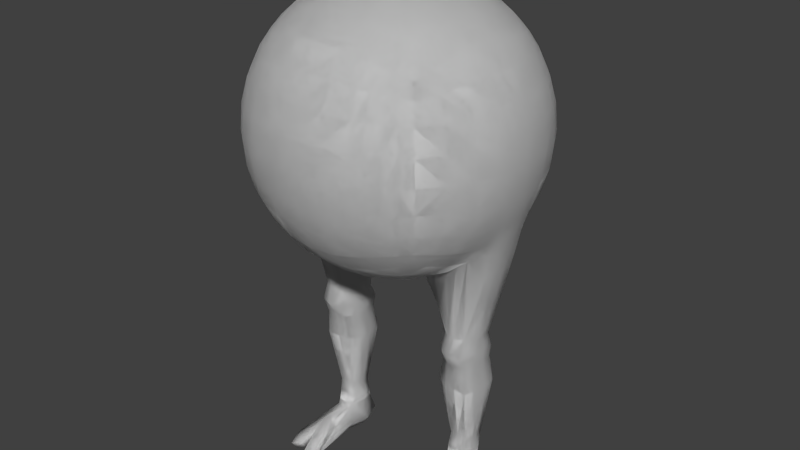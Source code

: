 # Source: player.blend  (saved by Blender 2.76.0; exported with 4.5.12 LTS)
import bpy
from mathutils import Matrix  # noqa: F401  (used for matrix-valued properties, if any)

bpy.ops.wm.read_factory_settings(use_empty=True)
scene = bpy.context.scene
scene.name = 'Scene'

# ---- collections
col_collection_1 = bpy.data.collections.new('Collection 1'); scene.collection.children.link(col_collection_1)

# ---- world
world_world = bpy.data.worlds.new('World'); scene.world = world_world
world_world.color = (0.05088, 0.05088, 0.05088)
world_world.use_sun_shadow = False
world_world.sun_shadow_jitter_overblur = 0.0
world_world.cycles.sampling_method = 'MANUAL'
world_world.cycles.sample_map_resolution = 256

# ---- meshes
me_cube_001 = bpy.data.meshes.new('Cube.001')
me_cube_001.from_pydata([(-0.8644, -0.02698, 0.6602), (-0.8468, -0.02698, 0.835), (-0.7959, -0.02698, 0.9997), (-0.7163, -0.02698, 1.147), (-0.8468, -0.2018, 0.6602), (-0.7959, -0.3665, 0.6602), (-0.7163, -0.5136, 0.6602), (-0.8468, -0.02698, 0.4854), (-0.7959, -0.02698, 0.3207), (-0.7498, -0.02698, 0.1736), (-0.8468, 0.1478, 0.6602), (-0.7959, 0.3125, 0.6602), (-0.7163, 0.4596, 0.6602), (-0.8302, 0.1443, 0.8315), (-0.7815, 0.1371, 0.9935), (-0.7044, 0.1297, 1.139), (-0.7815, 0.3063, 0.8243), (-0.7384, 0.2924, 0.9796), (-0.6692, 0.2768, 1.118), (-0.7044, 0.4515, 0.8169), (-0.6692, 0.4311, 0.964), (-0.6143, 0.4047, 1.092), (-0.8302, -0.1983, 0.8315), (-0.7815, -0.3602, 0.8243), (-0.7044, -0.5055, 0.8169), (-0.7815, -0.191, 0.9935), (-0.7384, -0.3463, 0.9796), (-0.6692, -0.485, 0.964), (-0.7044, -0.1837, 1.139), (-0.6692, -0.3307, 1.118), (-0.6143, -0.4587, 1.092), (-0.8302, -0.1983, 0.4889), (-0.7815, -0.191, 0.327), (-0.7044, -0.1837, 0.1817), (-0.7815, -0.3602, 0.4962), (-0.7384, -0.3463, 0.3409), (-0.6692, -0.3307, 0.2022), (-0.7044, -0.5055, 0.5035), (-0.6692, -0.485, 0.3565), (-0.6143, -0.4587, 0.2285), (-0.8302, 0.1443, 0.4889), (-0.7815, 0.3063, 0.4962), (-0.7044, 0.4515, 0.5035), (-0.7815, 0.1371, 0.327), (-0.7384, 0.2924, 0.3409), (-0.6692, 0.4311, 0.3565), (-0.738, 0.1297, 0.1817), (-0.6692, 0.2768, 0.2022), (-0.6143, 0.4047, 0.2285), (0.0, -0.8914, 0.6602), (0.0, -0.8738, 0.835), (0.0, -0.8228, 0.9997), (0.0, -0.7432, 1.147), (0.0, -0.8738, 0.4854), (0.0, -0.8228, 0.3207), (0.0, -0.7432, 0.1736), (-0.1748, -0.8738, 0.6602), (-0.3395, -0.8228, 0.6602), (-0.4866, -0.7432, 0.6602), (-0.1713, -0.8572, 0.8315), (-0.164, -0.8085, 0.9935), (-0.1567, -0.7314, 1.139), (-0.3333, -0.8085, 0.8243), (-0.3194, -0.7654, 0.9796), (-0.3038, -0.6961, 1.118), (-0.4785, -0.7314, 0.8169), (-0.4581, -0.6961, 0.964), (-0.4317, -0.6412, 1.092), (-0.1713, -0.8572, 0.4889), (-0.3333, -0.8085, 0.4962), (-0.4785, -0.7314, 0.5035), (-0.164, -0.8085, 0.327), (-0.3194, -0.7654, 0.3409), (-0.4581, -0.6961, 0.3565), (-0.1567, -0.7314, 0.1817), (-0.3038, -0.6961, 0.2022), (-0.4317, -0.6412, 0.2285), (0.0, 0.8375, 0.6602), (0.0, 0.8198, 0.835), (0.0, 0.7689, 0.9997), (0.0, 0.6893, 1.147), (-0.1748, 0.8198, 0.6602), (-0.3395, 0.7689, 0.6602), (-0.4866, 0.6893, 0.6602), (0.0, 0.8198, 0.4854), (0.0, 0.7689, 0.3207), (0.0, 0.6893, 0.1736), (-0.1713, 0.8032, 0.8315), (-0.3333, 0.7545, 0.8243), (-0.4785, 0.6774, 0.8169), (-0.164, 0.7545, 0.9935), (-0.3194, 0.7114, 0.9796), (-0.4581, 0.6422, 0.964), (-0.1567, 0.6774, 1.139), (-0.3038, 0.6422, 1.118), (-0.4317, 0.5873, 1.092), (-0.1713, 0.8032, 0.4889), (-0.164, 0.7545, 0.327), (-0.1567, 0.6774, 0.1817), (-0.3333, 0.7545, 0.4962), (-0.3194, 0.7114, 0.3409), (-0.3038, 0.6422, 0.2022), (-0.4785, 0.6774, 0.5035), (-0.4581, 0.6422, 0.3565), (-0.4317, 0.5873, 0.2285), (0.0, -0.02698, -0.2042), (-0.1748, -0.02698, -0.1866), (-0.3395, -0.02698, -0.1356), (-0.3981, -0.005052, -1.271), (0.0, -0.2018, -0.1866), (0.0, -0.3665, -0.1356), (0.0, -0.5136, -0.05603), (0.0, 0.1478, -0.1866), (0.0, 0.3125, -0.1356), (0.0, 0.4596, -0.05603), (-0.1713, 0.1443, -0.17), (-0.3333, 0.1371, -0.1213), (-0.3889, 0.1238, -1.258), (-0.164, 0.3063, -0.1213), (-0.3194, 0.2924, -0.07817), (-0.4581, 0.2768, -0.008929), (-0.1567, 0.4515, -0.0442), (-0.3038, 0.4311, -0.008929), (-0.4317, 0.4047, 0.04596), (-0.1713, -0.1983, -0.17), (-0.164, -0.3602, -0.1213), (-0.1567, -0.5055, -0.0442), (-0.3333, -0.191, -0.1213), (-0.3194, -0.3463, -0.07817), (-0.3038, -0.485, -0.008929), (-0.4785, -0.1837, -0.0442), (-0.4581, -0.3307, -0.008929), (-0.4317, -0.4587, 0.04596), (0.0, -0.02698, 1.525), (0.0, -0.2018, 1.507), (0.0, -0.3665, 1.456), (0.0, -0.5136, 1.376), (-0.1748, -0.02698, 1.507), (-0.3395, -0.02698, 1.456), (-0.4866, -0.02698, 1.376), (0.0, 0.1478, 1.507), (0.0, 0.3125, 1.456), (0.0, 0.4596, 1.376), (-0.1713, -0.1983, 1.49), (-0.3333, -0.191, 1.442), (-0.4785, -0.1837, 1.365), (-0.164, -0.3602, 1.442), (-0.3194, -0.3463, 1.399), (-0.4581, -0.3307, 1.329), (-0.1567, -0.5055, 1.365), (-0.3038, -0.485, 1.329), (-0.4317, -0.4587, 1.274), (-0.1713, 0.1443, 1.49), (-0.164, 0.3063, 1.442), (-0.1567, 0.4515, 1.365), (-0.3333, 0.1371, 1.442), (-0.3194, 0.2924, 1.399), (-0.3038, 0.4311, 1.329), (-0.4785, 0.1297, 1.365), (-0.4581, 0.2768, 1.329), (-0.4317, 0.4047, 1.274), (-0.5367, 0.5097, 0.2429), (-0.5757, 0.5487, 0.3646), (-0.6028, 0.5759, 0.5072), (-0.6126, 0.5856, 0.6602), (-0.6028, 0.5759, 0.8132), (-0.5757, 0.5487, 0.9558), (-0.5367, 0.5097, 1.078), (-0.5367, 0.3903, 1.197), (-0.5757, 0.2686, 1.236), (-0.6028, 0.126, 1.263), (-0.6126, -0.02698, 1.273), (-0.6028, -0.18, 1.263), (-0.5757, -0.3226, 1.236), (-0.5367, -0.4443, 1.197), (-0.5367, -0.5636, 1.078), (-0.5757, -0.6027, 0.9558), (-0.6028, -0.6298, 0.8132), (-0.6126, -0.6395, 0.6602), (-0.6028, -0.6298, 0.5072), (-0.5757, -0.6027, 0.3646), (-0.5367, -0.5636, 0.2429), (-0.5367, -0.4443, 0.1236), (-0.5757, -0.3226, 0.08454), (-0.6028, -0.18, 0.05738), (-0.5033, -0.008063, -1.277), (-0.53, 0.1182, -1.264), (-0.5757, 0.2686, 0.08454), (-0.5367, 0.3903, 0.1236), (-0.4173, -0.5636, 1.197), (-0.2956, -0.6027, 1.236), (-0.153, -0.6298, 1.263), (0.0, -0.6395, 1.273), (0.0, -0.6395, 0.04767), (-0.153, -0.6298, 0.05738), (-0.2956, -0.6027, 0.08454), (-0.4173, -0.5636, 0.1236), (0.0, 0.5856, 1.273), (-0.153, 0.5759, 1.263), (-0.2956, 0.5487, 1.236), (-0.4173, 0.5097, 1.197), (-0.4173, 0.5097, 0.1236), (-0.2956, 0.5487, 0.08454), (-0.153, 0.5759, 0.05738), (0.0, 0.5856, 0.04767), (-0.4999, 0.4729, 0.1603), (-0.4999, 0.4729, 1.16), (-0.4999, -0.5269, 0.1603), (-0.4999, -0.5269, 1.16), (-0.7116, -0.02698, 0.005262), (-0.6926, -0.1832, 0.1673), (-0.6583, -0.3298, 0.1885), (-0.6053, -0.457, 0.2163), (-0.7011, 0.1252, 0.01404), (-0.6583, 0.2758, 0.1885), (-0.6053, 0.4031, 0.2163), (0.0, -0.7312, 0.159), (-0.1563, -0.7196, 0.1673), (-0.3028, -0.6853, 0.1885), (-0.43, -0.6322, 0.2163), (0.0, 0.6772, 0.159), (-0.1563, 0.6657, 0.1673), (-0.3028, 0.6313, 0.1885), (-0.43, 0.5783, 0.2163), (-0.5324, 0.5054, 0.2333), (-0.5324, -0.5594, 0.2333), (-0.638, -0.02698, -0.2677), (-0.6735, -0.1825, 0.1439), (-0.6407, -0.3283, 0.1664), (-0.5907, -0.4543, 0.1966), (-0.6295, 0.1286, -0.2579), (-0.6407, 0.2743, 0.1664), (-0.5907, 0.4003, 0.1966), (0.0, -0.7117, 0.1353), (-0.1556, -0.7005, 0.1439), (-0.3013, -0.6677, 0.1664), (-0.4273, -0.6176, 0.1966), (0.0, 0.6577, 0.1353), (-0.1556, 0.6465, 0.1439), (-0.3013, 0.6137, 0.1664), (-0.4273, 0.5637, 0.1966), (-0.5255, -0.5525, 0.2178), (-0.5255, 0.4985, 0.2178), (-0.8559, -0.1117, 0.6602), (-0.8388, -0.11, 0.8333), (-0.7889, -0.1065, 0.9967), (-0.7105, -0.103, 1.143), (-0.8388, -0.11, 0.4871), (-0.7889, -0.1065, 0.3238), (-0.7278, -0.103, 0.1775), (0.0, -0.1117, -0.1957), (-0.1731, -0.11, -0.1785), (-0.3365, -0.1065, -0.1287), (-0.4189, -0.08944, -0.5231), (0.0, -0.1117, 1.516), (-0.1731, -0.11, 1.499), (-0.3365, -0.1065, 1.449), (-0.4827, -0.103, 1.371), (-0.6078, -0.1012, 1.268), (-0.5291, -0.08528, -0.5183), (-0.6939, -0.1027, 0.08384), (-0.6669, -0.1024, -0.06812), (-0.8059, 0.2253, 0.8279), (-0.76, 0.2147, 0.9865), (-0.6868, 0.2032, 1.128), (-0.8213, 0.2302, 0.6602), (-0.8059, 0.2253, 0.4925), (-0.76, 0.2147, 0.3339), (-0.7036, 0.2032, 0.1919), (-0.1677, 0.2253, -0.1456), (-0.3263, 0.2147, -0.09974), (-0.4037, 0.1413, -0.5545), (0.0, 0.2302, -0.1611), (0.0, 0.2302, 1.482), (-0.1677, 0.2253, 1.466), (-0.3263, 0.2147, 1.42), (-0.4683, 0.2032, 1.347), (-0.5893, 0.1973, 1.249), (-0.5176, 0.1269, -0.5494), (-0.6714, 0.2026, 0.1013), (-0.6465, 0.2014, -0.04575), (-0.3966, -0.7749, 0.8211), (-0.3799, -0.7352, 0.9728), (-0.3596, -0.6722, 1.107), (-0.4037, -0.7881, 0.6602), (-0.3966, -0.7749, 0.4994), (-0.3799, -0.7352, 0.3477), (-0.3596, -0.6722, 0.2137), (-0.4037, 0.7342, 0.6602), (-0.3966, 0.7209, 0.8211), (-0.3799, 0.6812, 0.9728), (-0.3596, 0.6182, 1.107), (-0.3966, 0.7209, 0.4994), (-0.3799, 0.6812, 0.3477), (-0.3596, 0.6182, 0.2137), (-0.3309, -0.01656, -0.5518), (-0.3406, 0.1051, -0.5534), (-0.3799, 0.2856, -0.04796), (-0.3596, 0.4196, 0.01502), (-0.3966, -0.1878, -0.08766), (-0.3799, -0.3395, -0.04796), (-0.3596, -0.4735, 0.01502), (-0.4037, -0.02698, 1.421), (-0.3966, -0.1878, 1.408), (-0.3799, -0.3395, 1.368), (-0.3596, -0.4735, 1.305), (-0.3966, 0.1339, 1.408), (-0.3799, 0.2856, 1.368), (-0.3596, 0.4196, 1.305), (-0.3487, -0.5856, 1.219), (-0.3487, -0.5856, 0.1016), (-0.3487, 0.5317, 1.219), (-0.3487, 0.5317, 0.1016), (-0.3583, 0.6082, 0.2007), (-0.3583, -0.6621, 0.2007), (-0.3563, 0.5919, 0.1796), (-0.3563, -0.6459, 0.1796), (-0.4003, -0.105, 1.415), (-0.3657, -0.1082, -0.3462), (-0.3883, 0.2097, 1.388), (-0.3637, 0.1882, -0.3225), (-0.5668, -0.01656, -0.5408), (-0.5613, 0.1103, -0.5427), (-0.3934, 0.2216, -0.8756), (-0.5306, 0.217, -0.8765), (-0.5936, 0.1269, -0.8697), (-0.5748, -0.03163, -0.8783), (-0.5391, -0.07492, -0.8976), (-0.3905, -0.06656, -0.8932), (-0.315, -0.02643, -0.8819), (-0.3184, 0.1383, -0.8816), (-0.4076, -0.07193, -0.7336), (-0.4124, 0.1339, -0.7099), (-0.521, 0.133, -0.7075), (-0.5716, 0.1169, -0.7009), (-0.5649, -0.01784, -0.7035), (-0.5309, -0.07853, -0.734), (-0.3417, -0.01761, -0.7194), (-0.3449, 0.1298, -0.7119), (-0.4055, -0.125, -0.6256), (-0.3994, 0.1377, -0.631), (-0.529, 0.1325, -0.6266), (-0.584, 0.1109, -0.6189), (-0.5833, -0.02601, -0.6193), (-0.5416, -0.1111, -0.6294), (-0.3238, -0.02588, -0.6438), (-0.3209, 0.1308, -0.6315), (-0.5121, 0.1334, -1.353), (-0.4057, 0.1391, -1.348), (-0.3832, -0.009589, -1.362), (-0.5069, -0.01506, -1.367), (-0.5807, -0.4185, -1.6), (-0.5506, -0.3995, -1.634), (-0.4143, -0.09894, -1.575), (-0.4098, -0.4507, -1.594), (-0.4126, -0.483, -1.553), (-0.421, -0.05597, -1.437), (-0.4198, -0.06071, -1.436), (-0.4213, -0.2001, -1.477), (-0.4784, -0.2633, -1.486), (-0.4476, 0.202, -1.572), (-0.4301, 0.05081, -1.609), (-0.4529, -0.1025, -1.575), (-0.8384, 0.06008, 0.8333), (-0.7886, 0.05638, 0.9965), (-0.7102, 0.05265, 1.143), (-0.8555, 0.06186, 0.6602), (-0.8384, 0.06008, 0.4872), (-0.7886, 0.05638, 0.3239), (-0.7438, 0.05265, 0.1777), (-0.173, 0.06008, -0.1781), (-0.3363, 0.05638, -0.1284), (-0.3763, 0.05098, -1.264), (0.0, 0.06186, -0.1952), (0.0, 0.06186, 1.516), (-0.173, 0.06008, 1.499), (-0.3363, 0.05638, 1.449), (-0.4825, 0.05265, 1.37), (-0.6076, 0.05077, 1.268), (-0.5304, 0.05076, -1.27), (-0.7062, 0.05036, 0.009723), (-0.6337, 0.05208, -0.2627), (-0.4001, 0.05475, 1.415), (-0.3358, 0.04524, -0.5526), (-0.564, 0.04791, -0.5418), (-0.602, 0.05125, -0.8739), (-0.3167, 0.05728, -0.8818), (-0.3434, 0.05732, -0.7156), (-0.5683, 0.05063, -0.7022), (-0.5837, 0.04355, -0.6191), (-0.3223, 0.05375, -0.6375), (-0.5511, 0.06422, -1.36), (-0.3475, 0.06985, -1.354), (-0.4474, -0.06823, -1.446), (-0.4446, 0.176, -1.612), (-0.4518, 0.1711, -1.465), (-0.4758, -0.2749, -1.601), (-0.4772, -0.1517, -1.467), (-0.3514, 0.06936, -1.569), (-0.5278, 0.06409, -1.551), (-0.5425, -0.1076, -1.539), (-0.3632, -0.0872, -1.54), (-0.3964, 0.1976, -1.564), (-0.332, -0.4393, -1.564), (-0.5938, -0.3371, -1.563), (-0.5359, -0.6845, 0.8152), (-0.5124, -0.653, 0.9602), (-0.4802, -0.6054, 1.085), (-0.5448, -0.6953, 0.6602), (-0.5359, -0.6845, 0.5052), (-0.5124, -0.653, 0.3602), (-0.4802, -0.6054, 0.2352), (-0.5448, 0.6414, 0.6602), (-0.5359, 0.6305, 0.8152), (-0.5124, 0.599, 0.9602), (-0.4802, 0.5514, 1.085), (-0.5359, 0.6305, 0.5052), (-0.5124, 0.599, 0.3602), (-0.4802, 0.5514, 0.2352), (-0.4467, -0.006443, -1.274), (-0.4541, 0.1212, -1.26), (-0.5124, 0.273, 0.03425), (-0.4802, 0.3981, 0.08181), (-0.5359, -0.182, 0.002723), (-0.5124, -0.327, 0.03425), (-0.4802, -0.452, 0.08181), (-0.5448, -0.02698, 1.329), (-0.5359, -0.182, 1.318), (-0.5124, -0.327, 1.286), (-0.4802, -0.452, 1.239), (-0.5359, 0.128, 1.318), (-0.5124, 0.273, 1.286), (-0.4802, 0.3981, 1.239), (-0.4555, -0.5467, 1.18), (-0.4555, -0.5467, 0.1405), (-0.4555, 0.4927, 1.18), (-0.4555, 0.4927, 0.1405), (-0.4773, 0.5446, 0.2242), (-0.4773, -0.5986, 0.2242), (-0.4727, 0.5336, 0.2064), (-0.4727, -0.5875, 0.2064), (-0.5405, -0.1021, 1.323), (-0.4698, -0.1064, -0.5209), (-0.5242, 0.2005, 1.302), (-0.4563, 0.1346, -0.5521), (-0.4568, 0.2304, -0.876), (-0.4591, -0.07042, -0.8952), (-0.4626, 0.1288, -0.7088), (-0.4646, -0.07498, -0.7338), (-0.4593, 0.1306, -0.6289), (-0.4684, -0.1422, -0.6274), (-0.4403, -0.01212, -1.364), (-0.4549, 0.1365, -1.35), (-0.5129, 0.1822, -1.566), (-0.3769, 0.05087, -1.612), (-0.5254, 0.0756, -1.448), (-0.3732, 0.06233, -1.43), (-0.4921, 0.05074, -1.606), (-0.3757, -0.09542, -1.575), (-0.5403, 0.05178, 1.323), (-0.3945, -0.04371, -1.435), (-0.5056, -0.1106, -1.574), (-0.4899, -0.05716, -1.444), (-0.3822, -0.205, -1.494), (-0.4198, -0.06071, -1.436), (-0.421, -0.05597, -1.437), (-0.3592, -0.4269, -1.59), (-0.4102, 0.1661, -1.465), (-0.4107, 0.176, -1.612), (-0.4943, -0.128, -1.473), (-0.5909, -0.3572, -1.624), (-0.4954, 0.1489, -1.464), (-0.4841, 0.176, -1.612), (-0.4949, -0.03986, -1.416), (-0.5326, 0.07181, -1.416), (-0.5002, 0.1421, -1.424), (-0.4096, 0.1551, -1.423), (-0.3662, 0.06527, -1.403), (-0.3919, -0.02941, -1.409), (-0.4452, -0.04591, -1.417), (-0.4529, 0.1573, -1.424), (-0.4198, -0.06071, -1.436), (-0.421, -0.05597, -1.437), (-0.4949, -0.03986, -1.416), (-0.5326, 0.07181, -1.416), (-0.5002, 0.1421, -1.424), (-0.4096, 0.1551, -1.423), (-0.3662, 0.06527, -1.403), (-0.3919, -0.02941, -1.409), (-0.4452, -0.04591, -1.417), (-0.4529, 0.1573, -1.424), (-0.5089, -0.3771, -1.618), (-0.5364, -0.3902, -1.59), (-0.4949, -0.03986, -1.416), (-0.5326, 0.07181, -1.416), (-0.5002, 0.1421, -1.424), (-0.4096, 0.1551, -1.423), (-0.3662, 0.06527, -1.403), (-0.3919, -0.02941, -1.409), (-0.4452, -0.04591, -1.417), (-0.4529, 0.1573, -1.424)], [], [(366, 363, 13, 10), (363, 364, 14, 13), (364, 365, 15, 14), (365, 378, 170, 15), (265, 262, 16, 11), (262, 263, 17, 16), (263, 264, 18, 17), (264, 277, 169, 18), (11, 16, 19, 12), (16, 17, 20, 19), (17, 18, 21, 20), (18, 169, 168, 21), (12, 19, 165, 164), (19, 20, 166, 165), (20, 21, 167, 166), (21, 168, 206, 167), (243, 4, 22, 244), (4, 5, 23, 22), (5, 6, 24, 23), (6, 178, 177, 24), (244, 22, 25, 245), (22, 23, 26, 25), (23, 24, 27, 26), (24, 177, 176, 27), (245, 25, 28, 246), (25, 26, 29, 28), (26, 27, 30, 29), (27, 176, 175, 30), (246, 28, 172, 258), (28, 29, 173, 172), (29, 30, 174, 173), (30, 175, 208, 174), (243, 247, 31, 4), (247, 248, 32, 31), (248, 249, 33, 32), (261, 259, 184, 227), (4, 31, 34, 5), (31, 32, 35, 34), (32, 33, 36, 35), (227, 184, 183, 228), (5, 34, 37, 6), (34, 35, 38, 37), (35, 36, 39, 38), (228, 183, 182, 229), (6, 37, 179, 178), (37, 38, 180, 179), (38, 39, 181, 180), (229, 182, 207, 241), (366, 10, 40, 367), (265, 11, 41, 266), (11, 12, 42, 41), (12, 164, 163, 42), (367, 40, 43, 368), (266, 41, 44, 267), (41, 42, 45, 44), (42, 163, 162, 45), (368, 43, 46, 369), (267, 44, 47, 268), (44, 45, 48, 47), (45, 162, 161, 48), (385, 325, 186, 379), (280, 231, 187, 278), (231, 232, 188, 187), (232, 242, 205, 188), (49, 50, 59, 56), (50, 51, 60, 59), (51, 52, 61, 60), (52, 192, 191, 61), (56, 59, 62, 57), (59, 60, 63, 62), (60, 61, 64, 63), (61, 191, 190, 64), (284, 281, 65, 58), (281, 282, 66, 65), (282, 283, 67, 66), (283, 309, 189, 67), (408, 405, 177, 178), (405, 406, 176, 177), (406, 407, 175, 176), (407, 433, 208, 175), (49, 56, 68, 53), (56, 57, 69, 68), (284, 58, 70, 285), (408, 178, 179, 409), (53, 68, 71, 54), (68, 69, 72, 71), (285, 70, 73, 286), (409, 179, 180, 410), (54, 71, 74, 55), (71, 72, 75, 74), (286, 73, 76, 287), (410, 180, 181, 411), (233, 234, 194, 193), (234, 235, 195, 194), (316, 236, 196, 310), (440, 241, 207, 434), (77, 81, 87, 78), (81, 82, 88, 87), (288, 83, 89, 289), (412, 164, 165, 413), (78, 87, 90, 79), (87, 88, 91, 90), (289, 89, 92, 290), (413, 165, 166, 414), (79, 90, 93, 80), (90, 91, 94, 93), (290, 92, 95, 291), (414, 166, 167, 415), (80, 93, 198, 197), (93, 94, 199, 198), (291, 95, 200, 311), (415, 167, 206, 435), (77, 84, 96, 81), (84, 85, 97, 96), (85, 86, 98, 97), (237, 204, 203, 238), (81, 96, 99, 82), (96, 97, 100, 99), (97, 98, 101, 100), (238, 203, 202, 239), (288, 292, 102, 83), (292, 293, 103, 102), (293, 294, 104, 103), (315, 312, 201, 240), (412, 416, 163, 164), (416, 417, 162, 163), (417, 418, 161, 162), (439, 436, 205, 242), (373, 370, 115, 112), (370, 371, 116, 115), (386, 372, 117, 330), (272, 269, 118, 113), (269, 270, 119, 118), (320, 271, 120, 297), (444, 278, 187, 421), (113, 118, 121, 114), (118, 119, 122, 121), (297, 120, 123, 298), (421, 187, 188, 422), (114, 121, 203, 204), (121, 122, 202, 203), (298, 123, 201, 312), (422, 188, 205, 436), (250, 109, 124, 251), (109, 110, 125, 124), (110, 111, 126, 125), (111, 193, 194, 126), (251, 124, 127, 252), (124, 125, 128, 127), (125, 126, 129, 128), (126, 194, 195, 129), (318, 299, 130, 253), (299, 300, 131, 130), (300, 301, 132, 131), (301, 310, 196, 132), (442, 423, 184, 259), (423, 424, 183, 184), (424, 425, 182, 183), (425, 434, 207, 182), (254, 255, 143, 134), (255, 256, 144, 143), (317, 257, 145, 303), (441, 258, 172, 427), (134, 143, 146, 135), (143, 144, 147, 146), (303, 145, 148, 304), (427, 172, 173, 428), (135, 146, 149, 136), (146, 147, 150, 149), (304, 148, 151, 305), (428, 173, 174, 429), (136, 149, 191, 192), (149, 150, 190, 191), (305, 151, 189, 309), (429, 174, 208, 433), (374, 140, 152, 375), (273, 141, 153, 274), (141, 142, 154, 153), (142, 197, 198, 154), (375, 152, 155, 376), (274, 153, 156, 275), (153, 154, 157, 156), (154, 198, 199, 157), (382, 306, 158, 377), (319, 307, 159, 276), (307, 308, 160, 159), (308, 311, 200, 160), (459, 430, 170, 378), (443, 431, 169, 277), (431, 432, 168, 169), (432, 435, 206, 168), (418, 437, 224, 161), (294, 313, 223, 104), (98, 221, 222, 101), (86, 220, 221, 98), (411, 181, 225, 438), (287, 76, 219, 314), (74, 75, 218, 217), (55, 74, 217, 216), (48, 161, 224, 215), (47, 48, 215, 214), (268, 47, 214, 279), (369, 46, 213, 380), (39, 212, 225, 181), (36, 211, 212, 39), (33, 210, 211, 36), (249, 260, 210, 33), (437, 439, 242, 224), (313, 315, 240, 223), (221, 238, 239, 222), (220, 237, 238, 221), (438, 225, 241, 440), (314, 219, 236, 316), (217, 218, 235, 234), (216, 217, 234, 233), (215, 224, 242, 232), (214, 215, 232, 231), (279, 214, 231, 280), (380, 213, 230, 381), (212, 229, 241, 225), (211, 228, 229, 212), (210, 227, 228, 211), (260, 261, 227, 210), (209, 226, 261, 260), (9, 209, 260, 249), (426, 171, 258, 441), (302, 139, 257, 317), (137, 138, 256, 255), (133, 137, 255, 254), (450, 442, 259, 344), (329, 328, 108), (106, 251, 252, 107), (105, 250, 251, 106), (226, 259, 261), (8, 9, 249, 248), (7, 8, 248, 247), (0, 7, 247, 243), (3, 246, 258, 171), (2, 245, 246, 3), (1, 244, 245, 2), (0, 243, 244, 1), (321, 259, 226), (213, 279, 280, 230), (46, 268, 279, 213), (430, 443, 277, 170), (306, 319, 276, 158), (152, 274, 275, 155), (140, 273, 274, 152), (449, 341, 278, 444), (296, 271, 320), (115, 116, 270, 269), (112, 115, 269, 272), (325, 324, 186), (43, 267, 268, 46), (40, 266, 267, 43), (10, 265, 266, 40), (15, 170, 277, 264), (14, 15, 264, 263), (13, 14, 263, 262), (10, 13, 262, 265), (116, 296, 320, 270), (155, 275, 319, 306), (107, 252, 318, 295), (138, 302, 317, 256), (218, 314, 316, 235), (222, 239, 315, 313), (75, 287, 314, 218), (101, 222, 313, 294), (157, 199, 311, 308), (156, 157, 308, 307), (275, 156, 307, 319), (376, 155, 306, 382), (150, 305, 309, 190), (147, 304, 305, 150), (144, 303, 304, 147), (256, 317, 303, 144), (129, 195, 310, 301), (128, 129, 301, 300), (127, 128, 300, 299), (252, 127, 299, 318), (122, 298, 312, 202), (119, 297, 298, 122), (270, 320, 297, 119), (371, 383, 296, 116), (239, 202, 312, 315), (100, 101, 294, 293), (99, 100, 293, 292), (82, 99, 292, 288), (94, 291, 311, 199), (91, 290, 291, 94), (88, 289, 290, 91), (82, 288, 289, 88), (235, 316, 310, 195), (72, 286, 287, 75), (69, 285, 286, 72), (57, 284, 285, 69), (64, 190, 309, 283), (63, 64, 283, 282), (62, 63, 282, 281), (57, 62, 281, 284), (346, 340, 271, 296), (318, 253, 295), (381, 230, 322, 384), (343, 344, 259, 321), (230, 280, 278, 322), (420, 186, 324, 445), (334, 333, 324, 325), (388, 334, 325, 385), (185, 327, 326), (419, 446, 327, 185), (337, 331, 328, 329), (117, 323, 330), (387, 386, 330, 338), (390, 387, 338, 346), (345, 339, 331, 337), (389, 342, 334, 388), (342, 341, 333, 334), (326, 327, 336, 335), (330, 323, 332, 338), (445, 324, 333, 447), (446, 448, 336, 327), (322, 278, 341, 342), (384, 322, 342, 389), (295, 253, 339, 345), (383, 390, 346, 296), (335, 336, 344, 343), (338, 332, 340, 346), (447, 333, 341, 449), (448, 450, 344, 336), (419, 451, 349, 108), (379, 391, 350, 185), (372, 392, 348, 117), (420, 452, 347, 186), (402, 468, 394, 360), (461, 362, 396, 470), (357, 393, 397, 358), (457, 361, 362, 461), (472, 394, 361, 457), (467, 402, 360, 395), (469, 404, 359, 397), (495, 500, 395, 471), (498, 499, 393, 357, 460), (108, 349, 392, 372), (186, 347, 391, 379), (295, 345, 390, 383), (321, 384, 389, 343), (343, 389, 388, 335), (345, 337, 387, 390), (337, 329, 386, 387), (335, 388, 385, 326), (226, 381, 384, 321), (107, 295, 383, 371), (138, 376, 382, 302), (209, 380, 381, 226), (9, 369, 380, 209), (426, 459, 378, 171), (302, 382, 377, 139), (137, 375, 376, 138), (133, 374, 375, 137), (329, 108, 372, 386), (106, 107, 371, 370), (105, 106, 370, 373), (326, 385, 379, 185), (8, 368, 369, 9), (7, 367, 368, 8), (0, 366, 367, 7), (3, 171, 378, 365), (2, 3, 365, 364), (1, 2, 364, 363), (0, 1, 363, 366), (499, 493, 462, 393), (497, 498, 460, 456), (496, 497, 456, 467), (500, 496, 467, 395), (494, 495, 471, 455), (493, 494, 455, 462), (462, 400, 404, 469), (358, 355, 403, 463), (456, 398, 402, 467), (395, 360, 453, 471), (463, 403, 401, 460), (455, 399, 400, 462), (471, 453, 399, 455), (460, 401, 398, 456), (401, 458, 454, 398), (394, 468, 454, 361), (453, 472, 457, 399), (399, 457, 461, 400), (403, 466, 458, 401), (361, 454, 458, 353, 362), (393, 462, 469, 397), (353, 458, 466, 354), (139, 377, 459, 426), (360, 394, 472, 453), (398, 454, 468, 402), (355, 354, 466, 403), (400, 461, 470, 404), (477, 478, 488, 487), (117, 348, 452, 420), (185, 350, 451, 419), (331, 339, 450, 448), (332, 447, 449, 340), (328, 331, 448, 446), (323, 445, 447, 332), (108, 328, 446, 419), (117, 420, 445, 323), (340, 449, 444, 271), (158, 276, 443, 430), (339, 253, 442, 450), (139, 426, 441, 257), (219, 438, 440, 236), (223, 240, 439, 437), (76, 411, 438, 219), (104, 223, 437, 418), (160, 200, 435, 432), (159, 160, 432, 431), (276, 159, 431, 443), (377, 158, 430, 459), (151, 429, 433, 189), (148, 428, 429, 151), (145, 427, 428, 148), (257, 441, 427, 145), (132, 196, 434, 425), (131, 132, 425, 424), (130, 131, 424, 423), (253, 130, 423, 442), (123, 422, 436, 201), (120, 421, 422, 123), (271, 444, 421, 120), (240, 201, 436, 439), (103, 104, 418, 417), (102, 103, 417, 416), (83, 102, 416, 412), (95, 415, 435, 200), (92, 414, 415, 95), (89, 413, 414, 92), (83, 412, 413, 89), (236, 440, 434, 196), (73, 410, 411, 76), (70, 409, 410, 73), (58, 408, 409, 70), (67, 189, 433, 407), (66, 67, 407, 406), (65, 66, 406, 405), (58, 65, 405, 408), (474, 475, 485, 484), (479, 473, 483, 489), (480, 476, 486, 490), (478, 479, 489, 488), (476, 477, 487, 486), (473, 474, 484, 483), (475, 480, 490, 485), (464, 465, 482, 481), (347, 452, 480, 475), (349, 451, 479, 478), (451, 350, 473, 479), (392, 349, 478, 477), (348, 392, 477, 476), (452, 348, 476, 480), (391, 347, 475, 474), (350, 391, 474, 473), (481, 482, 356, 357), (486, 487, 497, 496), (483, 484, 494, 493), (485, 490, 500, 495), (487, 488, 498, 497), (484, 485, 495, 494), (489, 483, 493, 499), (490, 486, 496, 500), (488, 489, 499, 498), (359, 492, 491, 396), (460, 357, 358, 463), (397, 359, 355, 358), (359, 396, 354, 355), (362, 353, 354, 396), (351, 352, 491, 492), (396, 491, 352, 470), (470, 352, 351, 404), (404, 351, 492, 359)])
me_cube_001.polygons.foreach_set('use_smooth', [1, 1, 1, 1, 1, 1, 1, 1, 1, 1, 1, 1, 1, 1, 1, 1, 1, 1, 1, 1, 1, 1, 1, 1, 1, 1, 1, 1, 1, 1, 1, 1, 1, 1, 1, 1, 1, 1, 1, 1, 1, 1, 1, 1, 1, 1, 1, 1, 1, 1, 1, 1, 1, 1, 1, 1, 1, 1, 1, 1, 1, 1, 1, 1, 1, 1, 1, 1, 1, 1, 1, 1, 1, 1, 1, 1, 1, 1, 1, 1, 1, 1, 1, 1, 1, 1, 1, 1, 1, 1, 1, 1, 1, 1, 1, 1, 1, 1, 1, 1, 1, 1, 1, 1, 1, 1, 1, 1, 1, 1, 1, 1, 1, 1, 1, 1, 1, 1, 1, 1, 1, 1, 1, 1, 1, 1, 1, 1, 1, 1, 1, 1, 1, 1, 1, 1, 1, 1, 1, 1, 1, 1, 1, 1, 1, 1, 1, 1, 1, 1, 1, 1, 1, 1, 1, 1, 1, 1, 1, 1, 1, 1, 1, 1, 1, 1, 1, 1, 1, 1, 1, 1, 1, 1, 1, 1, 1, 1, 1, 1, 1, 1, 1, 1, 1, 1, 1, 1, 1, 1, 1, 1, 1, 1, 1, 1, 1, 1, 1, 1, 1, 1, 1, 1, 1, 1, 1, 1, 1, 1, 1, 1, 1, 1, 1, 1, 1, 1, 1, 1, 1, 1, 1, 1, 1, 1, 1, 1, 1, 1, 1, 1, 1, 1, 1, 1, 1, 1, 1, 1, 1, 1, 1, 1, 1, 1, 1, 1, 1, 1, 1, 1, 1, 1, 1, 1, 1, 1, 1, 1, 1, 1, 1, 1, 1, 1, 1, 1, 1, 1, 1, 1, 1, 1, 1, 1, 1, 1, 1, 1, 1, 1, 1, 1, 1, 1, 1, 1, 1, 1, 1, 1, 1, 1, 1, 1, 1, 1, 1, 1, 1, 1, 1, 1, 1, 1, 1, 1, 1, 1, 1, 1, 1, 1, 1, 1, 1, 1, 1, 1, 1, 1, 1, 1, 1, 1, 1, 1, 1, 1, 1, 1, 1, 1, 1, 1, 1, 1, 1, 1, 1, 1, 1, 1, 1, 1, 1, 1, 1, 1, 1, 1, 1, 1, 1, 1, 1, 1, 1, 1, 1, 1, 1, 1, 1, 1, 1, 1, 1, 1, 1, 1, 1, 1, 1, 1, 1, 1, 1, 1, 1, 1, 1, 1, 1, 1, 1, 1, 1, 1, 1, 1, 1, 1, 1, 1, 1, 1, 1, 1, 1, 1, 1, 1, 1, 1, 1, 1, 1, 1, 1, 1, 1, 1, 1, 1, 1, 1, 1, 1, 1, 1, 1, 1, 1, 1, 1, 1, 1, 1, 1, 1, 1, 1, 1, 1, 1, 1, 1, 1, 1, 1, 1, 1, 1, 1, 1, 1, 1, 1, 1, 1, 0, 1, 1, 1, 1, 1, 1, 1, 1, 0, 1, 1, 1, 1, 1, 1, 1, 1, 1, 1, 1, 1, 1, 1, 1, 1, 1])
me_cube_001.materials.append(None)
me_cube_001.use_remesh_preserve_volume = False
me_cube_001.use_remesh_preserve_attributes = False
me_cube_001.use_mirror_vertex_groups = False
me_cube_001.update()
arm_lower_leg_l = bpy.data.armatures.new('lower leg.L')  # bones are not reproduced

# ---- objects
ob_armature = bpy.data.objects.new('Armature', arm_lower_leg_l)
ob_cube_001 = bpy.data.objects.new('Cube.001', me_cube_001)

# ---- transforms, parenting, visibility, modifiers, constraints
ob_armature.location = (0.0, 0.0, 0.628)
ob_armature.show_in_front = True
ob_armature.lineart.crease_threshold = 0.0
ob_cube_001.parent = ob_armature
ob_cube_001.matrix_parent_inverse = Matrix(((1.0, 0.0, 0.0, 0.0), (0.0, 1.0, 0.0, 0.0), (0.0, 0.0, 1.0, -0.06481), (0.0, 0.0, 0.0, 1.0)))
ob_cube_001.location = (0.0, 0.0, 0.5389)
ob_cube_001.scale = (0.7243, 0.7243, 0.7243)
ob_cube_001.lineart.crease_threshold = 0.0
_vg = ob_cube_001.vertex_groups.new(name='Hips')
for _i, _w in zip([5, 6, 24, 33, 34, 35, 36, 37, 38, 39, 45, 48, 49, 50, 51, 52, 53, 54, 55, 56, 57, 58, 59, 60, 61, 62, 63, 64, 65, 66, 68, 69, 70, 71, 72, 73, 74, 75, 76, 77, 78, 81, 82, 83, 84, 85, 86, 96, 97, 98, 99, 100, 101, 102, 103, 104, 105, 106, 107, 109, 110, 111, 112, 113, 114, 115, 116, 118, 119, 120, 121, 122, 123, 124, 125, 126, 127, 128, 129, 130, 131, 132, 161, 162, 163, 176, 177, 178, 179, 180, 181, 182, 183, 184, 187, 188, 193, 194, 195, 196, 201, 202, 203, 204, 205, 207, 210, 211, 212, 215, 216, 217, 218, 219, 220, 221, 222, 223, 224, 225, 227, 228, 229, 232, 233, 234, 235, 236, 237, 238, 239, 240, 241, 242, 250, 251, 252, 269, 270, 272, 281, 282, 284, 285, 286, 287, 288, 292, 293, 294, 297, 298, 299, 300, 301, 310, 312, 313, 314, 315, 316, 320, 370, 371, 373, 405, 406, 408, 409, 410, 411, 416, 417, 418, 421, 422, 423, 424, 425, 434, 436, 437, 438, 439, 440], [0.001157, 0.02113, 0.004587, 0.001991, 0.01329, 0.02636, 0.04425, 0.04125, 0.05688, 0.06901, 0.004589, 0.0218, 0.08875, 0.0609, 0.03336, 0.006747, 0.129, 0.1849, 0.197, 0.08251, 0.0736, 0.06143, 0.05649, 0.02781, 0.003443, 0.05099, 0.02148, 0.0002437, 0.03777, 0.01357, 0.1222, 0.1088, 0.08776, 0.1847, 0.166, 0.1301, 0.1812, 0.1568, 0.1261, 0.03246, 0.002052, 0.02228, 0.0111, 0.000188, 0.06583, 0.1067, 0.176, 0.05682, 0.09045, 0.1464, 0.04278, 0.07089, 0.1083, 0.02292, 0.05293, 0.07542, 0.8797, 0.6961, 0.08487, 0.7115, 0.5307, 0.3413, 0.8987, 0.7235, 0.5207, 0.7121, 0.1144, 0.5994, 0.2162, 0.05844, 0.4475, 0.2244, 0.1028, 0.5916, 0.4658, 0.2943, 0.2314, 0.292, 0.2171, 0.06119, 0.1298, 0.1417, 0.05201, 0.02691, 0.005783, 0.003546, 0.02131, 0.04581, 0.064, 0.08234, 0.09362, 0.09231, 0.06868, 0.01821, 0.01008, 0.05354, 0.2434, 0.2147, 0.1748, 0.1342, 0.09957, 0.1637, 0.2495, 0.3009, 0.06601, 0.1053, 0.003157, 0.04798, 0.07123, 0.02508, 0.2005, 0.1831, 0.1574, 0.1262, 0.1871, 0.1554, 0.1135, 0.07787, 0.05343, 0.09478, 0.005359, 0.05231, 0.07505, 0.0308, 0.207, 0.1872, 0.1591, 0.1267, 0.2069, 0.1714, 0.1226, 0.082, 0.09675, 0.05585, 0.8019, 0.6476, 0.1466, 0.6628, 0.1585, 0.8188, 0.04605, 0.01809, 0.0687, 0.1007, 0.1531, 0.1445, 0.006316, 0.03412, 0.06303, 0.09371, 0.1177, 0.1606, 0.1184, 0.204, 0.1826, 0.1574, 0.1334, 0.09754, 0.1447, 0.1041, 0.1458, 0.02589, 0.7251, 0.08723, 0.9301, 0.03013, 0.008875, 0.05518, 0.07651, 0.1041, 0.1108, 0.01482, 0.04218, 0.06427, 0.03276, 0.07505, 0.04023, 0.09471, 0.1159, 0.1205, 0.08263, 0.06611, 0.1115, 0.0692, 0.1128]): _vg.add([_i], _w, 'REPLACE')
_vg = ob_cube_001.vertex_groups.new(name='Upper Leg.L')
for _i, _w in zip([0, 4, 5, 6, 7, 8, 9, 23, 24, 31, 32, 33, 34, 35, 36, 37, 38, 39, 40, 42, 43, 45, 46, 48, 49, 50, 51, 53, 54, 55, 56, 57, 58, 59, 60, 61, 62, 63, 64, 65, 66, 67, 68, 69, 70, 71, 72, 73, 74, 75, 76, 104, 105, 106, 107, 108, 109, 110, 111, 115, 116, 118, 119, 120, 122, 123, 124, 125, 126, 127, 128, 129, 130, 131, 132, 161, 162, 163, 178, 179, 180, 181, 182, 183, 184, 190, 191, 193, 194, 195, 196, 201, 202, 205, 207, 208, 209, 210, 211, 212, 213, 215, 216, 217, 218, 219, 223, 224, 225, 226, 227, 228, 229, 230, 232, 233, 234, 235, 236, 240, 241, 242, 243, 247, 248, 249, 250, 251, 252, 253, 259, 260, 261, 269, 270, 280, 281, 282, 283, 284, 285, 286, 287, 295, 296, 297, 298, 299, 300, 301, 309, 310, 312, 313, 314, 315, 316, 318, 321, 322, 323, 325, 326, 327, 328, 329, 330, 331, 332, 334, 335, 336, 337, 338, 339, 342, 343, 344, 345, 346, 367, 368, 369, 370, 371, 372, 380, 381, 383, 384, 385, 386, 387, 388, 389, 390, 408, 409, 410, 411, 418, 419, 422, 423, 424, 425, 434, 436, 437, 438, 439, 440, 442, 446, 448, 450], [0.0, 0.0, 0.0, 0.0, 0.0, 0.0, 0.0, 0.0, 0.0, 0.0, 0.0, 0.0, 0.0, 0.0, 0.0, 0.0, 0.0, 0.0, 0.0, 0.0, 0.0, 0.0, 0.0, 0.0, 0.006064, 0.003159, 0.0005092, 0.005994, 0.003047, 0.0004627, 0.0, 0.0, 0.0, 0.0, 0.0, 0.0, 0.0, 0.0, 0.0, 0.0, 0.0, 0.0, 0.0, 0.0, 0.0, 0.0, 0.0, 0.0, 0.0, 0.0, 0.0, 0.0, 0.0, 0.0, 0.0, 0.0, 0.0, 0.0, 0.0, 0.0, 0.0, 0.0, 0.0, 0.0, 0.0, 0.0, 0.0, 0.0, 0.0, 0.0, 0.0, 0.0, 0.0, 0.0, 0.0, 0.0, 0.0, 0.0, 0.0, 0.0, 0.0, 0.0, 0.0, 0.0, 0.0, 0.0, 0.0, 0.0, 0.0, 0.0, 0.0, 0.0, 0.0, 0.0, 0.0, 0.0, 0.0, 0.0, 0.0, 0.0, 0.0, 0.0, 0.000289, 0.0, 0.0, 0.0, 0.0, 0.0, 0.0, 0.0, 0.0, 0.0, 0.0, 0.0, 0.0, 0.0001077, 0.0, 0.0, 0.0, 0.0, 0.0, 0.0, 0.0, 0.0, 0.0, 0.0, 0.0, 0.0, 0.0, 0.0, 0.0, 0.0, 0.0, 0.0, 0.0, 0.0, 0.0, 0.0, 0.0, 0.0, 0.0, 0.0, 0.0, 0.0, 0.0, 0.0, 0.0, 0.0, 0.0, 0.0, 0.0, 0.0, 0.0, 0.0, 0.0, 0.0, 0.0, 0.0, 0.0, 0.0, 0.0, 0.0, 0.0, 0.0, 0.0, 0.0, 0.0, 0.0, 0.0, 0.0, 0.0, 0.0, 0.0, 0.0, 0.0, 0.0, 0.0, 0.0, 0.0, 0.0, 0.0, 0.0, 0.0, 0.0, 0.0, 0.0, 0.0, 0.0, 0.0, 0.0, 0.0, 0.0, 0.0, 0.0, 0.0, 0.0, 0.0, 0.0, 0.0, 0.0, 0.0, 0.0, 0.0, 0.0, 0.0, 0.0, 0.0, 0.0, 0.0, 0.0, 0.0, 0.0, 0.0, 0.0, 0.0, 0.0]): _vg.add([_i], _w, 'REPLACE')
_vg = ob_cube_001.vertex_groups.new(name='Lower Leg.L')
for _i, _w in zip([108, 185, 186, 321, 322, 325, 326, 327, 328, 331, 334, 335, 336, 342, 343, 344, 347, 350, 357, 372, 379, 384, 385, 388, 389, 391, 393, 397, 399, 419, 446, 448, 450, 451, 455, 462, 469, 471, 473, 474, 479, 483, 484, 489, 493, 494, 499], [0.0, 0.0, 0.0, 0.0, 0.0, 0.0, 0.0, 0.0, 0.0, 0.0, 0.0, 0.0, 0.0, 0.0, 0.0, 0.0, 0.0, 0.0, 0.0, 0.0, 0.0, 0.0, 0.0, 0.0, 0.0, 0.0, 0.0, 0.0, 0.0, 0.0, 0.0, 0.0, 0.0, 0.0, 0.0, 0.0, 0.0, 0.0, 0.0, 0.0, 0.0, 0.0, 0.0, 0.0, 0.0, 0.0, 0.0]): _vg.add([_i], _w, 'REPLACE')
_vg = ob_cube_001.vertex_groups.new(name='Foot.L')
_vg = ob_cube_001.vertex_groups.new(name='Right Toe.L')
_vg = ob_cube_001.vertex_groups.new(name='Left Toe.L')
_vg = ob_cube_001.vertex_groups.new(name='Spine')
for _i, _w in zip([0, 1, 2, 3, 4, 5, 6, 7, 8, 9, 10, 11, 12, 13, 14, 15, 16, 17, 18, 19, 20, 21, 22, 23, 24, 25, 26, 27, 28, 29, 30, 31, 32, 33, 34, 35, 36, 37, 38, 39, 40, 41, 42, 43, 44, 45, 46, 47, 48, 49, 50, 51, 52, 53, 54, 55, 56, 57, 58, 59, 60, 61, 62, 63, 64, 65, 66, 67, 68, 69, 70, 71, 72, 73, 74, 75, 76, 77, 78, 79, 80, 81, 82, 83, 84, 85, 86, 87, 88, 89, 90, 91, 92, 93, 94, 95, 96, 97, 98, 99, 100, 101, 102, 103, 104, 105, 106, 109, 110, 111, 113, 114, 115, 118, 119, 120, 121, 122, 123, 124, 125, 126, 127, 128, 129, 130, 131, 132, 133, 134, 135, 136, 137, 138, 139, 140, 141, 142, 143, 144, 145, 146, 147, 148, 149, 150, 151, 152, 153, 154, 155, 156, 157, 158, 159, 160, 161, 162, 163, 164, 165, 166, 167, 168, 169, 170, 171, 172, 173, 174, 175, 176, 177, 178, 179, 180, 181, 182, 183, 184, 187, 188, 189, 190, 191, 192, 193, 194, 195, 196, 197, 198, 199, 200, 201, 202, 203, 204, 205, 206, 207, 208, 209, 210, 211, 212, 213, 214, 215, 216, 217, 218, 219, 220, 221, 222, 223, 224, 225, 227, 228, 229, 231, 232, 233, 234, 235, 236, 237, 238, 239, 240, 241, 242, 243, 244, 245, 246, 247, 248, 249, 250, 251, 252, 254, 255, 256, 257, 258, 260, 261, 262, 263, 264, 265, 266, 267, 268, 269, 270, 272, 273, 274, 275, 276, 277, 279, 280, 281, 282, 283, 284, 285, 286, 287, 288, 289, 290, 291, 292, 293, 294, 297, 298, 299, 300, 301, 302, 303, 304, 305, 306, 307, 308, 309, 310, 311, 312, 313, 314, 315, 316, 317, 319, 363, 364, 365, 366, 367, 368, 369, 374, 375, 376, 377, 378, 380, 382, 405, 406, 407, 408, 409, 410, 411, 412, 413, 414, 415, 416, 417, 418, 421, 422, 423, 424, 425, 426, 427, 428, 429, 430, 431, 432, 433, 434, 435, 436, 437, 438, 439, 440, 441, 443, 459], [0.6245, 0.759, 0.8436, 0.8981, 0.6341, 0.662, 0.7051, 0.4081, 0.2365, 0.1162, 0.6345, 0.6662, 0.7184, 0.7654, 0.8478, 0.9011, 0.7813, 0.8551, 0.9038, 0.807, 0.8669, 0.9071, 0.7601, 0.7701, 0.7882, 0.841, 0.8418, 0.8469, 0.8941, 0.8902, 0.8876, 0.4337, 0.2748, 0.1503, 0.4925, 0.3493, 0.242, 0.5902, 0.4485, 0.3489, 0.4211, 0.4773, 0.5886, 0.2474, 0.3085, 0.415, 0.1216, 0.1686, 0.2807, 0.8, 0.8481, 0.8853, 0.914, 0.7375, 0.6585, 0.6119, 0.8006, 0.7907, 0.7717, 0.8489, 0.8856, 0.9138, 0.8413, 0.8795, 0.9083, 0.8272, 0.8687, 0.8989, 0.7364, 0.7237, 0.6994, 0.6493, 0.6331, 0.606, 0.6107, 0.587, 0.5405, 0.8542, 0.8947, 0.9249, 0.9476, 0.8533, 0.8376, 0.8086, 0.7996, 0.7256, 0.6243, 0.894, 0.8827, 0.8623, 0.9242, 0.9156, 0.9008, 0.9467, 0.9395, 0.9275, 0.7985, 0.7251, 0.626, 0.7773, 0.6969, 0.5914, 0.7358, 0.6395, 0.5174, 0.005024, 0.008134, 0.1037, 0.2365, 0.421, 0.107, 0.2578, 0.007777, 0.09817, 0.08383, 0.05837, 0.2425, 0.2232, 0.1923, 0.0949, 0.224, 0.4234, 0.08166, 0.205, 0.3923, 0.05511, 0.1771, 0.3212, 0.9906, 0.9831, 0.971, 0.9555, 0.9884, 0.9781, 0.9603, 0.9925, 0.9882, 0.9785, 0.981, 0.9716, 0.9548, 0.9693, 0.9611, 0.9461, 0.9542, 0.9474, 0.9352, 0.9903, 0.9862, 0.9769, 0.9801, 0.9769, 0.9689, 0.9625, 0.9606, 0.9552, 0.4034, 0.5515, 0.6745, 0.7682, 0.8357, 0.8828, 0.9146, 0.9353, 0.937, 0.9369, 0.9345, 0.9297, 0.9233, 0.9161, 0.89, 0.8563, 0.8085, 0.7433, 0.6584, 0.5573, 0.4552, 0.2995, 0.1805, 0.06401, 0.0673, 0.2001, 0.9204, 0.9303, 0.936, 0.9368, 0.5371, 0.5388, 0.5103, 0.4521, 0.9649, 0.9636, 0.9567, 0.9451, 0.3618, 0.4443, 0.4793, 0.4771, 0.3136, 0.933, 0.3957, 0.9101, 0.02994, 0.1374, 0.2333, 0.3421, 0.03245, 0.154, 0.2703, 0.6049, 0.6041, 0.5795, 0.5311, 0.61, 0.6117, 0.5765, 0.5012, 0.3925, 0.4479, 0.1178, 0.22, 0.3316, 0.1316, 0.2539, 0.5927, 0.5924, 0.5666, 0.5154, 0.5854, 0.5872, 0.5512, 0.474, 0.4363, 0.3751, 0.6267, 0.7585, 0.8421, 0.8962, 0.4159, 0.2498, 0.1282, 0.05711, 0.05274, 0.02299, 0.9876, 0.9854, 0.9755, 0.958, 0.9324, 0.07717, 0.01144, 0.7723, 0.8513, 0.9026, 0.6474, 0.4426, 0.2711, 0.1394, 0.05404, 0.03536, 0.05643, 0.9911, 0.989, 0.9791, 0.962, 0.9372, 0.08454, 0.01685, 0.8362, 0.8757, 0.9049, 0.7836, 0.7142, 0.622, 0.5695, 0.8266, 0.8751, 0.9102, 0.935, 0.7613, 0.6747, 0.564, 0.06634, 0.2109, 0.06143, 0.1934, 0.3685, 0.9714, 0.9652, 0.9554, 0.9427, 0.9734, 0.9707, 0.9637, 0.9266, 0.4892, 0.9523, 0.4161, 0.5485, 0.5614, 0.5224, 0.5474, 0.9689, 0.9726, 0.7612, 0.8455, 0.8997, 0.6269, 0.4094, 0.236, 0.1142, 0.9924, 0.9901, 0.9797, 0.9619, 0.936, 0.02626, 0.9729, 0.8195, 0.8637, 0.8953, 0.7598, 0.6825, 0.5892, 0.5064, 0.7913, 0.8511, 0.8933, 0.9221, 0.7093, 0.6006, 0.4603, 0.06121, 0.1935, 0.05809, 0.1753, 0.3068, 0.9495, 0.9443, 0.9365, 0.9271, 0.9518, 0.9507, 0.9468, 0.916, 0.4233, 0.9399, 0.3369, 0.4471, 0.4973, 0.4232, 0.4822, 0.9473, 0.9516, 0.9511]): _vg.add([_i], _w, 'REPLACE')
_vg = ob_cube_001.vertex_groups.new(name='Upper Leg.R')
for _i, _w in zip([0, 1, 2, 3, 4, 5, 6, 7, 8, 9, 10, 11, 12, 13, 14, 15, 16, 17, 18, 19, 20, 21, 22, 23, 24, 25, 26, 27, 28, 29, 30, 31, 32, 33, 34, 35, 36, 37, 38, 39, 40, 41, 42, 43, 44, 45, 46, 47, 48, 49, 50, 51, 52, 53, 54, 55, 56, 57, 58, 59, 60, 61, 62, 63, 64, 65, 66, 67, 68, 69, 70, 71, 72, 73, 74, 75, 76, 77, 78, 79, 80, 81, 82, 83, 84, 85, 86, 87, 88, 89, 90, 91, 92, 93, 94, 95, 96, 97, 98, 99, 100, 101, 102, 103, 104, 105, 106, 107, 108, 109, 110, 111, 112, 113, 114, 115, 116, 117, 118, 119, 120, 121, 122, 123, 124, 125, 126, 127, 128, 129, 130, 131, 132, 136, 138, 139, 144, 145, 147, 148, 149, 150, 151, 153, 157, 158, 159, 160, 161, 162, 163, 164, 165, 166, 167, 168, 169, 170, 171, 172, 173, 174, 175, 176, 177, 178, 179, 180, 181, 182, 183, 184, 187, 188, 189, 190, 191, 192, 193, 194, 195, 196, 197, 198, 199, 200, 201, 202, 203, 204, 205, 206, 207, 208, 209, 210, 211, 212, 213, 214, 215, 216, 217, 218, 219, 220, 221, 222, 223, 224, 225, 226, 227, 228, 229, 230, 231, 232, 233, 234, 235, 236, 237, 238, 239, 240, 241, 242, 243, 244, 245, 246, 247, 248, 249, 250, 251, 252, 253, 256, 257, 258, 259, 260, 261, 262, 263, 264, 265, 266, 267, 268, 269, 270, 271, 272, 276, 277, 278, 279, 280, 281, 282, 283, 284, 285, 286, 287, 288, 289, 290, 291, 292, 293, 294, 295, 296, 297, 298, 299, 300, 301, 302, 303, 304, 305, 307, 308, 309, 310, 311, 312, 313, 314, 315, 316, 317, 318, 319, 320, 321, 322, 323, 324, 325, 329, 330, 331, 332, 333, 334, 335, 336, 337, 338, 339, 340, 341, 342, 343, 344, 345, 346, 348, 349, 351, 353, 359, 361, 362, 363, 364, 365, 366, 367, 368, 369, 370, 371, 372, 373, 377, 378, 380, 381, 383, 384, 386, 387, 388, 389, 390, 392, 398, 401, 402, 403, 404, 405, 406, 407, 408, 409, 410, 411, 412, 413, 414, 415, 416, 417, 418, 421, 422, 423, 424, 425, 426, 427, 428, 429, 430, 431, 432, 433, 434, 435, 436, 437, 438, 439, 440, 441, 442, 443, 444, 445, 447, 448, 449, 450, 454, 457, 458, 459, 466, 468, 470, 476, 477, 478, 492], [0.006211, 0.02549, 0.02981, 0.03246, 0.02452, 0.06148, 0.02264, 0.0008398, 0.07987, 0.8327, 0.002706, 0.002911, 0.004107, 0.03015, 0.03152, 0.02955, 0.01323, 0.02926, 0.03258, 0.01168, 0.02221, 0.03054, 0.03075, 0.01973, 0.03027, 0.04468, 0.02985, 0.01076, 0.08395, 0.05789, 0.03155, 0.01124, 0.02889, 0.7566, 0.03775, 0.003806, 0.02655, 0.04017, 0.02495, 0.005517, 0.01015, 0.02025, 0.07099, 0.01705, 0.01293, 0.03506, 0.2069, 0.03112, 0.07334, 0.1862, 0.2252, 0.1317, 0.06316, 0.1148, 0.07362, 0.05583, 0.03428, 0.006436, 0.03283, 0.008621, 0.02907, 0.03716, 0.02286, 0.03192, 0.02549, 0.004232, 0.03349, 0.02929, 0.02777, 0.006279, 0.03394, 0.05318, 0.04009, 0.01439, 0.09179, 0.04957, 0.0336, 0.03511, 0.04759, 0.0425, 0.0309, 0.01658, 0.006349, 0.003837, 0.0252, 0.08832, 0.1056, 0.05864, 0.02813, 0.01102, 0.05143, 0.05011, 0.02864, 0.03772, 0.05037, 0.03732, 0.01711, 0.05867, 0.0635, 0.004488, 0.009695, 0.01565, 0.01079, 0.00486, 0.0008731, 0.0002715, 0.003107, 0.01133, 0.0, 0.005508, 0.03105, 0.0431, 0.000937, 0.01593, 0.04965, 0.01399, 0.02997, 0.0, 0.007376, 0.08369, 5.863e-09, 0.01327, 0.003564, 0.01159, 0.0001264, 0.00156, 0.06014, 0.04141, 0.006182, 0.05885, 0.8263, 0.01376, 0.02464, 0.0147, 0.0, 0.02105, 0.0, 0.0207, 0.01279, 0.01538, 0.01827, 0.03023, 0.02916, 0.0, 0.004771, 0.01718, 0.02067, 0.03068, 0.01121, 0.02795, 0.04017, 0.01195, 0.0215, 0.007975, 0.01154, 0.03799, 0.03591, 0.02195, 0.04281, 0.06142, 0.02643, 0.02651, 0.02883, 0.02419, 0.02567, 0.01729, 0.03172, 0.01071, 0.01876, 0.01631, 0.05252, 0.7236, 0.03026, 0.01745, 0.02356, 0.0197, 0.03522, 0.03847, 0.05114, 0.08443, 0.04618, 0.04338, 0.007892, 0.01118, 0.02503, 0.03623, 0.02643, 0.03577, 0.03818, 0.09213, 0.03268, 0.03589, 0.0255, 0.02755, 0.7936, 0.7678, 0.02124, 0.004783, 0.9028, 0.03243, 0.05714, 0.06198, 0.09345, 0.05641, 0.03488, 0.1106, 0.0573, 0.01858, 0.001124, 0.01129, 0.01932, 0.9686, 0.7536, 0.01417, 0.004362, 0.9519, 0.03943, 0.0352, 0.07183, 0.09572, 0.0686, 0.03604, 0.1068, 0.06422, 0.04128, 0.001609, 0.01966, 0.01268, 0.008718, 0.04259, 0.05711, 0.07728, 0.001871, 0.09245, 0.8536, 0.001723, 0.001072, 0.0008234, 0.793, 0.0, 0.02304, 0.06296, 0.9097, 0.835, 0.9494, 0.02748, 0.0308, 0.01582, 0.001325, 0.00431, 0.005094, 0.05652, 0.001841, 0.03491, 0.5864, 0.00488, 0.01675, 0.02103, 0.6834, 0.5153, 0.6058, 0.02488, 0.03403, 0.02668, 0.004924, 0.01796, 0.02508, 0.03902, 0.004993, 0.02653, 0.04353, 0.04035, 0.006967, 0.006505, 0.003064, 0.626, 0.4481, 3.769e-21, 0.00144, 0.1554, 0.001097, 0.03789, 0.0006359, 0.008186, 0.01862, 0.0386, 0.00278, 0.01467, 0.02117, 0.06967, 0.03363, 0.04956, 0.003481, 0.03927, 0.00621, 0.04939, 0.004067, 0.8911, 0.0, 0.2683, 0.9014, 0.6645, 0.0, 0.01167, 0.03057, 0.0, 0.004066, 0.0399, 0.08329, 0.0934, 0.1089, 0.1202, 0.08033, 0.05319, 0.06454, 0.2031, 0.2837, 0.2695, 0.2837, 0.5112, 0.6416, 0.07934, 0.1098, 0.0, 0.0, 0.05627, 0.0, 0.003921, 0.0, 0.0, 0.02187, 0.03139, 0.03241, 0.003985, 0.003532, 0.02345, 0.5666, 0.01767, 0.0326, 0.0, 0.0001363, 0.01894, 0.02222, 0.7754, 0.9702, 0.6706, 0.8824, 0.0, 0.07784, 0.09985, 0.3612, 0.2768, 0.0, 0.0, 0.0, 0.0, 0.0, 0.02842, 0.01166, 0.01503, 0.0305, 0.025, 0.03692, 0.01463, 0.01908, 0.01959, 0.01112, 0.01809, 0.03155, 0.01791, 0.01256, 0.002271, 0.01475, 0.006804, 0.8327, 0.04256, 0.02839, 0.04116, 0.03477, 0.02049, 0.02264, 0.01444, 0.03238, 0.03826, 0.02527, 0.02354, 0.03231, 0.0228, 0.002339, 0.01871, 0.00272, 0.02124, 0.04305, 0.9566, 0.01462, 0.6674, 0.0, 0.08276, 0.04425, 0.2563, 0.3243, 0.0, 0.0, 0.0, 0.02863, 0.0, 0.0, 0.0002073, 0.0, 0.0, 0.0, 0.01924]): _vg.add([_i], _w, 'REPLACE')
_vg = ob_cube_001.vertex_groups.new(name='Lower Leg.R')
for _i, _w in zip([108, 117, 185, 186, 230, 253, 259, 271, 278, 295, 296, 320, 321, 322, 323, 324, 325, 326, 327, 328, 329, 330, 331, 332, 333, 334, 335, 336, 337, 338, 339, 340, 341, 342, 343, 344, 345, 346, 347, 348, 349, 350, 360, 372, 379, 383, 384, 385, 386, 387, 388, 389, 390, 391, 392, 394, 402, 419, 420, 442, 444, 445, 446, 447, 448, 449, 450, 451, 452, 453, 455, 456, 468, 472, 473, 474, 475, 476, 477, 478, 479, 484, 487, 494, 495, 497], [0.9926, 0.9917, 0.9896, 0.9872, 0.004173, 0.03647, 0.02043, 0.1191, 0.1037, 0.1142, 0.1356, 0.04568, 0.09815, 0.1276, 0.9872, 0.9869, 0.9855, 0.99, 0.9931, 0.9959, 0.993, 0.9882, 0.9462, 0.9147, 0.9088, 0.8972, 0.8794, 0.9103, 0.933, 0.9032, 0.4942, 0.6791, 0.6752, 0.6554, 0.4887, 0.3279, 0.7371, 0.6798, 0.8245, 0.8575, 0.8403, 0.8379, 0.09395, 0.9959, 0.9904, 0.1182, 0.1171, 0.988, 0.9914, 0.9221, 0.9001, 0.6387, 0.7116, 0.8789, 0.957, 0.03474, 0.03433, 0.9942, 0.9899, 0.02994, 0.1079, 0.9873, 0.9963, 0.917, 0.9445, 0.6929, 0.4558, 0.8574, 0.833, 0.02883, 0.07671, 0.05938, 0.02354, 0.02858, 0.4422, 0.6083, 0.2193, 0.1935, 0.8921, 0.4733, 0.2629, 0.5, 1.0, 0.2108, 0.008951, 0.1983]): _vg.add([_i], _w, 'REPLACE')
_vg = ob_cube_001.vertex_groups.new(name='Foot.R')
for _i, _w in zip([349, 350, 353, 356, 357, 358, 359, 360, 361, 362, 391, 393, 394, 395, 396, 397, 398, 399, 400, 401, 402, 451, 453, 454, 455, 456, 457, 458, 460, 461, 462, 463, 464, 465, 467, 468, 469, 471, 472, 473, 474, 475, 477, 478, 479, 481, 482, 483, 484, 488, 489, 493, 494, 495, 496, 497, 498, 499], [0.1519, 0.1543, 0.9439, 1.0, 0.9912, 0.9125, 0.2521, 0.3083, 0.7975, 0.8975, 0.09808, 0.9849, 0.3418, 0.09856, 0.01799, 0.8072, 0.8044, 0.6712, 0.8875, 1.0, 0.2795, 0.14, 0.2859, 0.8242, 0.2668, 0.8451, 0.7628, 0.9664, 0.9922, 0.8784, 0.9929, 0.9097, 1.0, 1.0, 0.1772, 0.3563, 0.8326, 0.09056, 0.3291, 0.554, 0.2981, 0.02692, 0.04921, 0.5201, 0.7354, 1.0, 1.0, 1.0, 0.5, 1.0, 1.0, 0.9299, 0.3582, 0.08141, 0.1092, 0.7147, 0.962, 0.9895]): _vg.add([_i], _w, 'REPLACE')
_vg = ob_cube_001.vertex_groups.new(name='Right Toe.R')
for _i, _w in zip([354, 355, 358, 359, 396, 403, 463, 466], [0.9647, 0.9642, 0.009032, 0.09729, 0.0006807, 0.9674, 0.0699, 0.9677]): _vg.add([_i], _w, 'REPLACE')
_vg = ob_cube_001.vertex_groups.new(name='Left Toe.R')
for _i, _w in zip([351, 352, 353, 354, 355, 358, 359, 362, 396, 397, 400, 404, 458, 461, 469, 470, 491, 492], [0.999, 1.002, 0.05846, 0.05395, 0.06776, 0.05673, 0.649, 0.1407, 0.9403, 0.2673, 0.1065, 0.9793, 0.0004489, 0.1222, 0.1786, 1.005, 0.9923, 0.9914]): _vg.add([_i], _w, 'REPLACE')
_vg = ob_cube_001.vertex_groups.new(name='Leg IK.L')
for _i, _w in zip([49, 50, 51, 52, 53, 54, 55, 56, 59, 60, 61, 68, 71, 136, 185, 186, 192, 216, 233, 347, 348, 349, 350, 351, 352, 353, 354, 355, 357, 358, 359, 360, 361, 362, 372, 379, 391, 392, 393, 394, 395, 396, 397, 398, 399, 400, 401, 402, 403, 404, 451, 452, 453, 454, 455, 456, 457, 458, 460, 461, 462, 463, 466, 467, 468, 469, 470, 471, 472, 473, 474, 475, 476, 477, 478, 479, 480, 483, 484, 491, 492, 493, 494, 495, 496, 497, 498, 499, 500], [0.09456, 0.09982, 0.0773, 0.0407, 0.06366, 0.02581, 0.003733, 0.004957, 0.006459, 0.004195, 0.0008817, 0.001725, 2.911e-05, 0.0002888, 0.0, 0.0, 0.01068, 0.002518, 0.001186, 0.0, 0.0, 0.0, 0.0, 0.0, 0.0, 0.0, 0.0, 0.0, 0.0, 0.0, 0.0, 0.0, 0.0, 0.0, 0.0, 0.0, 0.0, 0.0, 0.0, 0.0, 0.0, 0.0, 0.0, 0.0, 0.0, 0.0, 0.0, 0.0, 0.0, 0.0, 0.0, 0.0, 0.0, 0.0, 0.0, 0.0, 0.0, 0.0, 0.0, 0.0, 0.0, 0.0, 0.0, 0.0, 0.0, 0.0, 0.0, 0.0, 0.0, 0.0, 0.0, 0.0, 0.0, 0.0, 0.0, 0.0, 0.0, 0.0, 0.0, 0.0, 0.0, 0.0, 0.0, 0.0, 0.0, 0.0, 0.0, 0.0, 0.0]): _vg.add([_i], _w, 'REPLACE')
_vg = ob_cube_001.vertex_groups.new(name='Pole Target.L')
_vg = ob_cube_001.vertex_groups.new(name='Leg IK.R')
for _i, _w in zip([108, 117, 185, 186, 347, 348, 349, 350, 352, 353, 357, 358, 359, 360, 361, 362, 372, 379, 391, 392, 393, 394, 395, 396, 397, 398, 399, 400, 401, 402, 420, 451, 452, 453, 454, 455, 456, 457, 458, 460, 461, 462, 463, 467, 468, 469, 470, 471, 472, 473, 474, 475, 476, 477, 478, 479, 480, 483, 484, 485, 486, 487, 488, 489, 490, 491, 492, 493, 494, 495, 496, 497, 498, 499, 500], [4.138e-06, 0.02132, 0.0, 0.1971, 0.9754, 0.8779, 0.08247, 0.1735, 0.0, 0.0, 0.01248, 0.0, 0.0, 0.8469, 0.008409, 0.0, 0.01739, 0.118, 0.8128, 0.9491, 0.00507, 0.9302, 1.0, 0.0, 0.0, 0.804, 0.5281, 0.0, 0.0, 0.9461, 0.07508, 0.1243, 0.9289, 0.9662, 0.3681, 0.872, 0.8063, 0.4848, 0.0, 0.0661, 0.0, 0.03075, 0.0, 1.0, 0.9067, 0.0, 0.0, 1.0, 0.9535, 0.145, 0.6978, 0.9984, 0.9953, 0.7791, 0.1116, 0.07004, 0.9915, 0.1163, 0.6867, 0.997, 0.7133, 0.2, 0.1168, 0.05149, 0.7629, 0.0, 0.0, 0.1155, 0.6135, 0.998, 0.9965, 0.8285, 0.1217, 0.06366, 0.9983]): _vg.add([_i], _w, 'REPLACE')
_vg = ob_cube_001.vertex_groups.new(name='Pole Target.R')
_m = ob_cube_001.modifiers.new('Mirror', 'MIRROR')
_m.use_clip = True
_m = ob_cube_001.modifiers.new('Mirror.001', 'MIRROR')
_m = ob_cube_001.modifiers.new('Armature', 'ARMATURE')
_m.object = ob_armature

# ---- collection membership
col_collection_1.objects.link(ob_armature)
col_collection_1.objects.link(ob_cube_001)

# ---- scene / render settings (as saved in the file)
scene.frame_start = 1; scene.frame_end = 72; scene.frame_set(31)
scene.render.engine = 'BLENDER_EEVEE_NEXT'
scene.render.resolution_percentage = 50
scene.render.dither_intensity = 0.0
scene.cycles.use_denoising = False
scene.cycles.samples = 10
scene.cycles.sampling_pattern = 'TABULATED_SOBOL'
scene.cycles.light_sampling_threshold = 0.0
scene.cycles.use_adaptive_sampling = False
scene.cycles.use_light_tree = False
scene.cycles.blur_glossy = 0.0
scene.cycles.pixel_filter_type = 'GAUSSIAN'
scene.cycles.sample_clamp_indirect = 0.0
scene.view_settings.view_transform = 'Standard'
bpy.context.view_layer.update()

# ---- added for rendering (the .blend has no active camera and no usable light): camera, sun
cam_auto = bpy.data.cameras.new('AutoCamera')
cam_auto.lens = 50.0
cam_auto.sensor_width = 36.0
cam_auto.clip_end = 1000.0
ob_auto_camera = bpy.data.objects.new('AutoCamera', cam_auto)
scene.collection.objects.link(ob_auto_camera)
ob_auto_camera.location = (2.65285, -3.1952, 3.24075)
ob_auto_camera.rotation_euler = (1.09748, -7.21219e-08, 0.694738)
scene.camera = ob_auto_camera
light_auto_sun = bpy.data.lights.new('AutoSun', 'SUN')
light_auto_sun.energy = 3.0
light_auto_sun.angle = 0.0523599
ob_auto_sun = bpy.data.objects.new('AutoSun', light_auto_sun)
scene.collection.objects.link(ob_auto_sun)
ob_auto_sun.rotation_euler = (0.872665, 0.174533, 0.523599)
bpy.context.view_layer.update()
